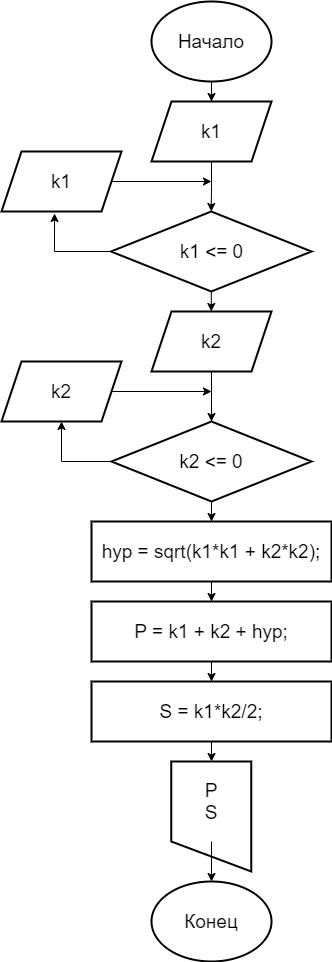

The diagram above was exported from draw.io. Its source (the exported page's mxGraphModel, read from the mxfile embedded in the PNG):
<mxGraphModel dx="1422" dy="794" grid="1" gridSize="10" guides="1" tooltips="1" connect="1" arrows="1" fold="1" page="1" pageScale="1" pageWidth="827" pageHeight="1169" math="0" shadow="0">
  <root>
    <mxCell id="0" />
    <mxCell id="1" parent="0" />
    <mxCell id="LHRseNc5FCou7pG66Ra1-28" value="" style="shape=manualInput;whiteSpace=wrap;html=1;fontSize=19;strokeWidth=2;fillColor=default;flipV=1;" vertex="1" parent="1">
      <mxGeometry x="379.75" y="800" width="80" height="110" as="geometry" />
    </mxCell>
    <mxCell id="LHRseNc5FCou7pG66Ra1-3" style="edgeStyle=orthogonalEdgeStyle;rounded=0;orthogonalLoop=1;jettySize=auto;html=1;entryX=0.5;entryY=0;entryDx=0;entryDy=0;fontSize=19;" edge="1" parent="1" source="LHRseNc5FCou7pG66Ra1-1" target="LHRseNc5FCou7pG66Ra1-2">
      <mxGeometry relative="1" as="geometry" />
    </mxCell>
    <mxCell id="LHRseNc5FCou7pG66Ra1-1" value="&lt;font style=&quot;font-size: 19px&quot;&gt;Начало&lt;/font&gt;" style="ellipse;whiteSpace=wrap;html=1;strokeWidth=2;" vertex="1" parent="1">
      <mxGeometry x="360" y="40" width="120" height="80" as="geometry" />
    </mxCell>
    <mxCell id="LHRseNc5FCou7pG66Ra1-5" style="edgeStyle=orthogonalEdgeStyle;rounded=0;orthogonalLoop=1;jettySize=auto;html=1;entryX=0.5;entryY=0;entryDx=0;entryDy=0;fontSize=19;" edge="1" parent="1" source="LHRseNc5FCou7pG66Ra1-2" target="LHRseNc5FCou7pG66Ra1-4">
      <mxGeometry relative="1" as="geometry" />
    </mxCell>
    <mxCell id="LHRseNc5FCou7pG66Ra1-2" value="k1" style="shape=parallelogram;perimeter=parallelogramPerimeter;whiteSpace=wrap;html=1;fixedSize=1;fontSize=19;strokeWidth=2;" vertex="1" parent="1">
      <mxGeometry x="360" y="140" width="120" height="60" as="geometry" />
    </mxCell>
    <mxCell id="LHRseNc5FCou7pG66Ra1-14" value="" style="edgeStyle=orthogonalEdgeStyle;rounded=0;orthogonalLoop=1;jettySize=auto;html=1;fontSize=19;" edge="1" parent="1" source="LHRseNc5FCou7pG66Ra1-4" target="LHRseNc5FCou7pG66Ra1-13">
      <mxGeometry relative="1" as="geometry" />
    </mxCell>
    <mxCell id="LHRseNc5FCou7pG66Ra1-4" value="k1 &amp;lt;= 0" style="rhombus;whiteSpace=wrap;html=1;fontSize=19;strokeWidth=2;" vertex="1" parent="1">
      <mxGeometry x="319.5" y="250" width="200.5" height="80" as="geometry" />
    </mxCell>
    <mxCell id="LHRseNc5FCou7pG66Ra1-7" style="edgeStyle=orthogonalEdgeStyle;rounded=0;orthogonalLoop=1;jettySize=auto;html=1;fontSize=19;" edge="1" parent="1" source="LHRseNc5FCou7pG66Ra1-6">
      <mxGeometry relative="1" as="geometry">
        <mxPoint x="420" y="220" as="targetPoint" />
      </mxGeometry>
    </mxCell>
    <mxCell id="LHRseNc5FCou7pG66Ra1-6" value="k1" style="shape=parallelogram;perimeter=parallelogramPerimeter;whiteSpace=wrap;html=1;fixedSize=1;fontSize=19;strokeWidth=2;" vertex="1" parent="1">
      <mxGeometry x="210" y="190" width="120" height="60" as="geometry" />
    </mxCell>
    <mxCell id="LHRseNc5FCou7pG66Ra1-9" value="" style="endArrow=classic;html=1;rounded=0;fontSize=19;entryX=0.442;entryY=1.033;entryDx=0;entryDy=0;entryPerimeter=0;exitX=0;exitY=0.5;exitDx=0;exitDy=0;edgeStyle=orthogonalEdgeStyle;" edge="1" parent="1" source="LHRseNc5FCou7pG66Ra1-4" target="LHRseNc5FCou7pG66Ra1-6">
      <mxGeometry width="50" height="50" relative="1" as="geometry">
        <mxPoint x="390" y="310" as="sourcePoint" />
        <mxPoint x="440" y="260" as="targetPoint" />
        <Array as="points">
          <mxPoint x="263" y="290" />
        </Array>
      </mxGeometry>
    </mxCell>
    <mxCell id="LHRseNc5FCou7pG66Ra1-16" value="" style="edgeStyle=orthogonalEdgeStyle;rounded=0;orthogonalLoop=1;jettySize=auto;html=1;fontSize=19;" edge="1" parent="1" source="LHRseNc5FCou7pG66Ra1-13" target="LHRseNc5FCou7pG66Ra1-15">
      <mxGeometry relative="1" as="geometry" />
    </mxCell>
    <mxCell id="LHRseNc5FCou7pG66Ra1-13" value="k2" style="shape=parallelogram;perimeter=parallelogramPerimeter;whiteSpace=wrap;html=1;fixedSize=1;fontSize=19;strokeWidth=2;" vertex="1" parent="1">
      <mxGeometry x="360" y="350" width="120" height="60" as="geometry" />
    </mxCell>
    <mxCell id="LHRseNc5FCou7pG66Ra1-22" value="" style="edgeStyle=orthogonalEdgeStyle;rounded=0;orthogonalLoop=1;jettySize=auto;html=1;fontSize=19;" edge="1" parent="1" source="LHRseNc5FCou7pG66Ra1-15" target="LHRseNc5FCou7pG66Ra1-21">
      <mxGeometry relative="1" as="geometry" />
    </mxCell>
    <mxCell id="LHRseNc5FCou7pG66Ra1-15" value="k2 &amp;lt;= 0" style="rhombus;whiteSpace=wrap;html=1;fontSize=19;strokeWidth=2;" vertex="1" parent="1">
      <mxGeometry x="320" y="460" width="200" height="80" as="geometry" />
    </mxCell>
    <mxCell id="LHRseNc5FCou7pG66Ra1-19" style="edgeStyle=orthogonalEdgeStyle;rounded=0;orthogonalLoop=1;jettySize=auto;html=1;fontSize=19;" edge="1" parent="1" source="LHRseNc5FCou7pG66Ra1-18">
      <mxGeometry relative="1" as="geometry">
        <mxPoint x="420" y="430" as="targetPoint" />
      </mxGeometry>
    </mxCell>
    <mxCell id="LHRseNc5FCou7pG66Ra1-18" value="k2" style="shape=parallelogram;perimeter=parallelogramPerimeter;whiteSpace=wrap;html=1;fixedSize=1;fontSize=19;strokeWidth=2;" vertex="1" parent="1">
      <mxGeometry x="210" y="400" width="120" height="60" as="geometry" />
    </mxCell>
    <mxCell id="LHRseNc5FCou7pG66Ra1-20" value="" style="endArrow=classic;html=1;rounded=0;fontSize=19;exitX=0;exitY=0.5;exitDx=0;exitDy=0;entryX=0.5;entryY=1;entryDx=0;entryDy=0;edgeStyle=orthogonalEdgeStyle;" edge="1" parent="1" source="LHRseNc5FCou7pG66Ra1-15" target="LHRseNc5FCou7pG66Ra1-18">
      <mxGeometry width="50" height="50" relative="1" as="geometry">
        <mxPoint x="380" y="295" as="sourcePoint" />
        <mxPoint x="430" y="245" as="targetPoint" />
      </mxGeometry>
    </mxCell>
    <mxCell id="LHRseNc5FCou7pG66Ra1-24" value="" style="edgeStyle=orthogonalEdgeStyle;rounded=0;orthogonalLoop=1;jettySize=auto;html=1;fontSize=19;" edge="1" parent="1" source="LHRseNc5FCou7pG66Ra1-21" target="LHRseNc5FCou7pG66Ra1-23">
      <mxGeometry relative="1" as="geometry" />
    </mxCell>
    <mxCell id="LHRseNc5FCou7pG66Ra1-21" value="hyp = sqrt(k1*k1 + k2*k2);" style="whiteSpace=wrap;html=1;fontSize=19;strokeWidth=2;" vertex="1" parent="1">
      <mxGeometry x="300" y="560" width="240" height="60" as="geometry" />
    </mxCell>
    <mxCell id="LHRseNc5FCou7pG66Ra1-26" value="" style="edgeStyle=orthogonalEdgeStyle;rounded=0;orthogonalLoop=1;jettySize=auto;html=1;fontSize=19;" edge="1" parent="1" source="LHRseNc5FCou7pG66Ra1-23" target="LHRseNc5FCou7pG66Ra1-25">
      <mxGeometry relative="1" as="geometry" />
    </mxCell>
    <mxCell id="LHRseNc5FCou7pG66Ra1-23" value="P = k1 + k2 + hyp;" style="whiteSpace=wrap;html=1;fontSize=19;strokeWidth=2;" vertex="1" parent="1">
      <mxGeometry x="300" y="640" width="240" height="60" as="geometry" />
    </mxCell>
    <mxCell id="LHRseNc5FCou7pG66Ra1-29" style="edgeStyle=orthogonalEdgeStyle;rounded=0;orthogonalLoop=1;jettySize=auto;html=1;fontSize=19;" edge="1" parent="1" source="LHRseNc5FCou7pG66Ra1-25" target="LHRseNc5FCou7pG66Ra1-28">
      <mxGeometry relative="1" as="geometry" />
    </mxCell>
    <mxCell id="LHRseNc5FCou7pG66Ra1-25" value="S = k1*k2/2;" style="whiteSpace=wrap;html=1;fontSize=19;strokeWidth=2;" vertex="1" parent="1">
      <mxGeometry x="300" y="720" width="240" height="60" as="geometry" />
    </mxCell>
    <mxCell id="LHRseNc5FCou7pG66Ra1-30" style="edgeStyle=orthogonalEdgeStyle;rounded=0;orthogonalLoop=1;jettySize=auto;html=1;exitX=0.5;exitY=1;exitDx=0;exitDy=0;fontSize=19;entryX=0.5;entryY=0;entryDx=0;entryDy=0;" edge="1" parent="1" source="LHRseNc5FCou7pG66Ra1-27" target="LHRseNc5FCou7pG66Ra1-31">
      <mxGeometry relative="1" as="geometry">
        <mxPoint x="420" y="940" as="targetPoint" />
      </mxGeometry>
    </mxCell>
    <mxCell id="LHRseNc5FCou7pG66Ra1-27" value="P&lt;br&gt;S" style="whiteSpace=wrap;html=1;aspect=fixed;fontSize=19;strokeWidth=2;fillColor=none;strokeColor=none;" vertex="1" parent="1">
      <mxGeometry x="380" y="800" width="80" height="80" as="geometry" />
    </mxCell>
    <mxCell id="LHRseNc5FCou7pG66Ra1-31" value="&lt;span style=&quot;font-size: 19px&quot;&gt;Конец&lt;br&gt;&lt;/span&gt;" style="ellipse;whiteSpace=wrap;html=1;strokeWidth=2;" vertex="1" parent="1">
      <mxGeometry x="360" y="920" width="120" height="80" as="geometry" />
    </mxCell>
  </root>
</mxGraphModel>